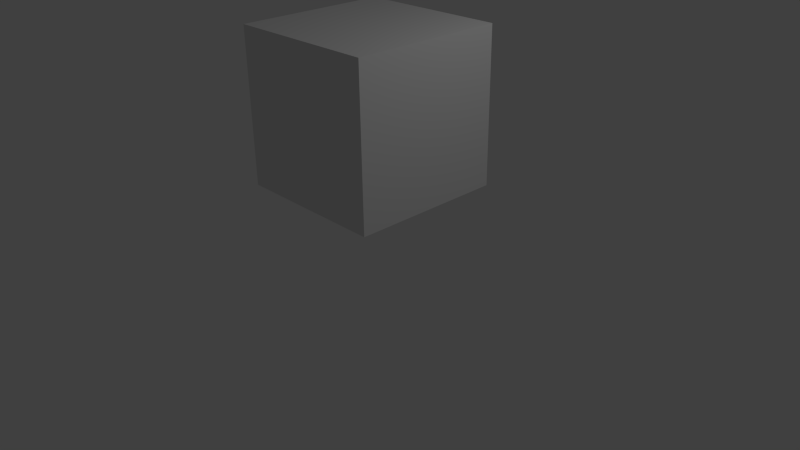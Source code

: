 # Source: orange-cube.blend  (saved by Blender 2.76.0; exported with 4.5.12 LTS)
import bpy
from mathutils import Matrix  # noqa: F401  (used for matrix-valued properties, if any)

bpy.ops.wm.read_factory_settings(use_empty=True)
scene = bpy.context.scene
scene.name = 'Scene'

# ---- collections
col_collection_1 = bpy.data.collections.new('Collection 1'); scene.collection.children.link(col_collection_1)

# ---- materials (node trees are filled in below, after node groups)
mat_material = bpy.data.materials.new('Material')
mat_material.alpha_threshold = 0.0
mat_material.use_transparent_shadow = False
mat_material.roughness = 0.5
mat_material.line_color = (0.0, 0.0, 0.0, 1.0)

# ---- material node trees

# ---- world
world_world = bpy.data.worlds.new('World'); scene.world = world_world
world_world.color = (0.05088, 0.05088, 0.05088)
world_world.use_sun_shadow = False
world_world.sun_shadow_jitter_overblur = 0.0
world_world.cycles.sampling_method = 'MANUAL'
world_world.cycles.sample_map_resolution = 256

# ---- cameras
cam_camera = bpy.data.cameras.new('Camera')
cam_camera.clip_end = 100.0
cam_camera.lens = 35.0
cam_camera.sensor_width = 32.0
cam_camera.sensor_height = 18.0
cam_camera.ortho_scale = 7.314
cam_camera.dof.focus_distance = 0.0
cam_camera.dof.aperture_fstop = 128.0

# ---- lights
light_lamp = bpy.data.lights.new('Lamp', 'POINT')
light_lamp.transmission_factor = 0.0
light_lamp.cutoff_distance = 30.0
light_lamp.energy = 100.0
light_lamp.shadow_buffer_clip_start = 1.001
light_lamp.shadow_soft_size = 0.1
light_lamp.shadow_maximum_resolution = 0.006
light_lamp.use_absolute_resolution = True
light_lamp.cycles.use_multiple_importance_sampling = False

# ---- meshes
me_cube = bpy.data.meshes.new('Cube')
me_cube.from_pydata([(1.0, 1.0, -1.0), (1.0, -1.0, -1.0), (-1.0, -1.0, -1.0), (-1.0, 1.0, -1.0), (1.0, 1.0, 1.0), (1.0, -1.0, 1.0), (-1.0, -1.0, 1.0), (-1.0, 1.0, 1.0)], [], [(0, 1, 2, 3), (4, 7, 6, 5), (0, 4, 5, 1), (1, 5, 6, 2), (2, 6, 7, 3), (4, 0, 3, 7)])
_uv = me_cube.uv_layers.new(name='UVMap')
_uv.uv.foreach_set('vector', [0.3023, 0.8633, 0.2781, 0.8633, 0.2781, 0.839, 0.3023, 0.839, 0.3266, 0.8147, 0.3023, 0.8147, 0.3023, 0.7904, 0.3266, 0.7904, 0.3509, 0.8147, 0.3266, 0.8147, 0.3266, 0.7904, 0.3509, 0.7904, 0.3266, 0.7661, 0.3266, 0.7904, 0.3023, 0.7904, 0.3023, 0.7661, 0.2781, 0.7904, 0.3023, 0.7904, 0.3023, 0.8147, 0.2781, 0.8147, 0.3266, 0.8147, 0.3266, 0.839, 0.3023, 0.839, 0.3023, 0.8147])
me_cube.materials.append(mat_material)
me_cube.use_remesh_preserve_volume = False
me_cube.use_remesh_preserve_attributes = False
me_cube.use_mirror_vertex_groups = False
me_cube.update()

# ---- objects
ob_cube = bpy.data.objects.new('Cube', me_cube)
ob_lamp = bpy.data.objects.new('Lamp', light_lamp)
ob_camera = bpy.data.objects.new('Camera', cam_camera)

# ---- transforms, parenting, visibility, modifiers, constraints
ob_cube.location = (0.0, 0.0, 1.971)
ob_cube.lock_rotations_4d = False
ob_cube.empty_display_type = 'ARROWS'
ob_cube.lineart.crease_threshold = 0.0
ob_lamp.location = (4.076, 1.005, 5.904)
ob_lamp.rotation_euler = (0.6503, 0.05522, 1.866)
ob_lamp.lock_rotations_4d = False
ob_lamp.empty_display_type = 'ARROWS'
ob_lamp.color = (0.0, 0.0, 0.0, 0.0)
ob_lamp.lineart.crease_threshold = 0.0
ob_camera.location = (7.481, -6.508, 5.344)
ob_camera.rotation_euler = (1.109, 0.01082, 0.8149)
ob_camera.lock_rotations_4d = False
ob_camera.empty_display_type = 'ARROWS'
ob_camera.color = (0.0, 0.0, 0.0, 0.0)
ob_camera.display_type = 'WIRE'
ob_camera.lineart.crease_threshold = 0.0

# ---- collection membership
col_collection_1.objects.link(ob_cube)
col_collection_1.objects.link(ob_lamp)
col_collection_1.objects.link(ob_camera)

# ---- scene / render settings (as saved in the file)
scene.camera = ob_camera
scene.frame_start = 1; scene.frame_end = 250; scene.frame_set(1)
scene.render.engine = 'BLENDER_EEVEE_NEXT'
scene.render.resolution_percentage = 50
scene.render.dither_intensity = 0.0
scene.cycles.use_denoising = False
scene.cycles.samples = 10
scene.cycles.sampling_pattern = 'TABULATED_SOBOL'
scene.cycles.light_sampling_threshold = 0.0
scene.cycles.use_adaptive_sampling = False
scene.cycles.use_light_tree = False
scene.cycles.blur_glossy = 0.0
scene.cycles.pixel_filter_type = 'GAUSSIAN'
scene.cycles.sample_clamp_indirect = 0.0
scene.view_settings.view_transform = 'Standard'
bpy.context.view_layer.update()
